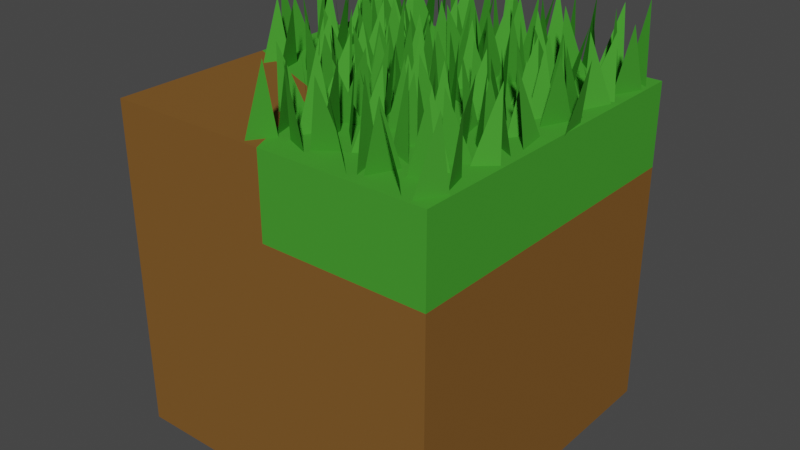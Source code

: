 # Source: Grass_to_Dirt_Corner_Outer.blend  (saved by Blender 2.93.20; exported with 4.5.12 LTS)
import bpy
from mathutils import Matrix  # noqa: F401  (used for matrix-valued properties, if any)

bpy.ops.wm.read_factory_settings(use_empty=True)
scene = bpy.context.scene
scene.name = 'Scene'

# ---- collections
col_collection = bpy.data.collections.new('Collection'); scene.collection.children.link(col_collection)

# ---- materials (node trees are filled in below, after node groups)
mat_grass = bpy.data.materials.new('Grass')
mat_grass.alpha_threshold = 0.0
mat_grass.use_transparent_shadow = False
mat_grass.diffuse_color = (0.06204, 0.3264, 0.0323, 1.0)
mat_grass.roughness = 0.4897
mat_grass.specular_intensity = 0.2692
mat_grass.line_color = (0.0, 0.0, 0.0, 1.0)
mat_dirt = bpy.data.materials.new('Dirt')
mat_dirt.use_transparent_shadow = False
mat_dirt.diffuse_color = (0.2079, 0.09831, 0.02555, 1.0)
mat_dirt.roughness = 1.0
mat_dirt.specular_intensity = 0.0
mat_grass_001 = bpy.data.materials.new('Grass.001')
mat_grass_001.alpha_threshold = 0.0
mat_grass_001.use_transparent_shadow = False
mat_grass_001.diffuse_color = (0.06204, 0.3264, 0.0323, 1.0)
mat_grass_001.roughness = 0.4897
mat_grass_001.specular_intensity = 0.2692
mat_grass_001.line_color = (0.0, 0.0, 0.0, 1.0)

# ---- material node trees

# ---- world
world_world = bpy.data.worlds.new('World'); scene.world = world_world
world_world.use_nodes = True; world_world.node_tree.nodes.clear()
_N = world_world.node_tree.nodes; _L = world_world.node_tree.links
n0 = _N.new('ShaderNodeOutputWorld'); n0.name = 'World Output'; n0.location = (300, 300)
n1 = _N.new('ShaderNodeBackground'); n1.name = 'Background'; n1.location = (10, 300)
n1.inputs[0].default_value = (0.05088, 0.05088, 0.05088, 1.0)
_L.new(n1.outputs[0], n0.inputs[0])
n0.is_active_output = True
world_world.color = (0.05088, 0.05088, 0.05088)
world_world.use_sun_shadow = False
world_world.sun_shadow_jitter_overblur = 0.0

# ---- meshes
me_cube = bpy.data.meshes.new('Cube')
me_cube.from_pydata([(1.0, 1.0, 1.0), (1.0, 1.0, -1.0), (1.0, -1.0, 1.0), (1.0, -1.0, -1.0), (-1.0, 1.0, 1.0), (-1.0, 1.0, -1.0), (-1.0, -1.0, 1.0), (-1.0, -1.0, -1.0), (1.0, 1.0, 0.5), (-1.0, -1.0, 0.5), (1.0, -1.0, 0.5), (-1.0, 1.0, 0.5), (0.0, 1.0, -1.0), (0.0, -1.0, 1.0), (0.0, -1.0, -1.0), (0.0, 1.0, 1.0), (0.0, 1.0, 0.5), (0.0, -1.0, 0.5), (-1.0, 0.0, -1.0), (1.0, 0.0, 1.0), (-1.0, 0.0, 1.0), (1.0, 0.0, -1.0), (1.0, 0.0, 0.5), (-1.0, 0.0, 0.5), (0.0, 0.0, -1.0), (-0.3, -0.3, 1.0)], [], [(25, 20, 6, 13), (17, 13, 6, 9), (23, 20, 4, 11), (24, 21, 3, 14), (22, 19, 2, 10), (16, 15, 0, 8), (12, 16, 8, 1), (21, 22, 10, 3), (18, 23, 11, 5), (14, 17, 9, 7), (3, 10, 17, 14), (5, 11, 16, 12), (11, 4, 15, 16), (18, 24, 14, 7), (10, 2, 13, 17), (19, 25, 13, 2), (0, 15, 25, 19), (5, 12, 24, 18), (7, 9, 23, 18), (1, 8, 22, 21), (8, 0, 19, 22), (12, 1, 21, 24), (9, 6, 20, 23), (15, 4, 20, 25)])
me_cube.polygons.foreach_set('material_index', [1, 1, 0, 1, 0, 0, 1, 1, 1, 1, 1, 1, 0, 1, 0, 0, 0, 1, 1, 1, 0, 1, 1, 0])
_uv = me_cube.uv_layers.new(name='UVMap')
_uv.uv.foreach_set('vector', [0.75, 0.625, 0.875, 0.625, 0.875, 0.75, 0.75, 0.75, 0.5, 0.875, 0.625, 0.875, 0.625, 1.0, 0.5, 1.0, 0.5, 0.125, 0.625, 0.125, 0.625, 0.25, 0.5, 0.25, 0.25, 0.625, 0.375, 0.625, 0.375, 0.75, 0.25, 0.75, 0.5, 0.625, 0.625, 0.625, 0.625, 0.75, 0.5, 0.75, 0.5, 0.375, 0.625, 0.375, 0.625, 0.5, 0.5, 0.5, 0.375, 0.375, 0.5, 0.375, 0.5, 0.5, 0.375, 0.5, 0.375, 0.625, 0.5, 0.625, 0.5, 0.75, 0.375, 0.75, 0.375, 0.125, 0.5, 0.125, 0.5, 0.25, 0.375, 0.25, 0.375, 0.875, 0.5, 0.875, 0.5, 1.0, 0.375, 1.0, 0.375, 0.75, 0.5, 0.75, 0.5, 0.875, 0.375, 0.875, 0.375, 0.25, 0.5, 0.25, 0.5, 0.375, 0.375, 0.375, 0.5, 0.25, 0.625, 0.25, 0.625, 0.375, 0.5, 0.375, 0.125, 0.625, 0.25, 0.625, 0.25, 0.75, 0.125, 0.75, 0.5, 0.75, 0.625, 0.75, 0.625, 0.875, 0.5, 0.875, 0.625, 0.625, 0.75, 0.625, 0.75, 0.75, 0.625, 0.75, 0.625, 0.5, 0.75, 0.5, 0.75, 0.625, 0.625, 0.625, 0.125, 0.5, 0.25, 0.5, 0.25, 0.625, 0.125, 0.625, 0.375, 0.0, 0.5, 0.0, 0.5, 0.125, 0.375, 0.125, 0.375, 0.5, 0.5, 0.5, 0.5, 0.625, 0.375, 0.625, 0.5, 0.5, 0.625, 0.5, 0.625, 0.625, 0.5, 0.625, 0.25, 0.5, 0.375, 0.5, 0.375, 0.625, 0.25, 0.625, 0.5, 0.0, 0.625, 0.0, 0.625, 0.125, 0.5, 0.125, 0.75, 0.5, 0.875, 0.5, 0.875, 0.625, 0.75, 0.625])
me_cube.materials.append(mat_grass)
me_cube.materials.append(mat_dirt)
me_cube.use_remesh_preserve_volume = False
me_cube.use_remesh_preserve_attributes = False
me_cube.use_mirror_vertex_groups = False
me_cube.update()
me_vert = bpy.data.meshes.new('Vert')
me_vert.from_pydata([(-0.2367, 0.3053, -0.08127), (-0.1367, 0.3053, -0.08127), (-0.2088, 0.2461, 0.3654), (-0.2055, 0.4113, -0.08261), (-0.142, 0.3232, -0.08261), (-0.1256, 0.3933, 0.338), (-0.2583, 0.3133, -0.08261), (-0.2333, 0.2029, -0.08261), (-0.281, 0.2858, 0.3458), (-0.2224, 0.4163, -0.08261), (-0.2733, 0.3181, -0.08261), (-0.2769, 0.3759, 0.3734), (-0.1335, 0.2787, -0.08261), (-0.2103, 0.2057, -0.08261), (-0.1612, 0.2248, 0.3477), (-0.1542, 0.1421, -0.08127), (-0.1283, 0.00486, -0.08127), (-0.1892, 0.07851, 0.3654), (-0.07414, 0.1268, -0.08261), (-0.1175, 0.01674, -0.08261), (-0.0656, 0.01248, 0.338), (-0.1544, 0.1738, -0.08261), (-0.223, 0.1109, -0.08261), (-0.179, 0.1978, 0.3458), (-0.07507, 0.1513, -0.08261), (-0.155, 0.1956, -0.08261), (-0.1166, 0.2155, 0.3734), (-0.1456, -0.006364, -0.08261), (-0.2152, 0.08002, -0.08261), (-0.1894, 0.01766, 0.3477), (-0.3057, 0.08705, -0.08127), (-0.3323, 0.224, -0.08127), (-0.2759, 0.1426, 0.3654), (-0.3859, 0.1016, -0.08261), (-0.343, 0.212, -0.08261), (-0.395, 0.2158, 0.338), (-0.3054, 0.0553, -0.08261), (-0.2371, 0.1188, -0.08261), (-0.255, -0.002515, 0.3458), (-0.3848, 0.07706, -0.08261), (-0.3047, 0.0335, -0.08261), (-0.343, 0.01325, 0.3734), (-0.3151, 0.2354, -0.08261), (-0.2451, 0.1497, -0.08261), (-0.2711, 0.2118, 0.3477), (-0.4506, 0.5338, -0.04616), (-0.3506, 0.5338, -0.04616), (-0.4115, 0.4806, 0.4005), (-0.4195, 0.622, -0.0475), (-0.3559, 0.5422, -0.0475), (-0.3396, 0.6123, 0.3731), (-0.4723, 0.5418, -0.0475), (-0.4473, 0.4314, -0.0475), (-0.495, 0.5143, 0.3809), (-0.4364, 0.6271, -0.0475), (-0.4873, 0.5371, -0.0475), (-0.4908, 0.5949, 0.4085), (-0.3475, 0.5072, -0.0475), (-0.4243, 0.4342, -0.0475), (-0.3752, 0.4533, 0.3828), (-0.3682, 0.3706, -0.04616), (-0.3423, 0.2334, -0.04616), (-0.3228, 0.325, 0.4005), (-0.2881, 0.3553, -0.0475), (-0.3315, 0.2452, -0.0475), (-0.2796, 0.241, 0.3731), (-0.3684, 0.4023, -0.0475), (-0.437, 0.3394, -0.0475), (-0.393, 0.4263, 0.3809), (-0.289, 0.3798, -0.0475), (-0.369, 0.4241, -0.0475), (-0.3306, 0.444, 0.4085), (-0.3595, 0.2221, -0.0475), (-0.4291, 0.3085, -0.0475), (-0.4034, 0.2461, 0.3828), (0.1107, 0.301, 0.4005), (0.1668, 0.2334, -0.04616), (0.1409, 0.3706, -0.04616), (0.1339, 0.4533, 0.3828), (0.08483, 0.4342, -0.0475), (0.1616, 0.5072, -0.0475), (-0.5012, 0.2838, -0.0475), (-0.439, 0.3473, -0.0475), (-0.4826, 0.26, 0.3809), (0.01825, 0.5911, 0.4085), (0.02182, 0.5333, -0.0475), (0.07269, 0.6233, -0.0475), (-0.5036, 0.4372, -0.0475), (-0.4336, 0.3515, -0.0475), (-0.4596, 0.4136, 0.3828), (0.02407, 0.226, 0.3809), (0.05801, 0.3473, -0.0475), (-0.01029, 0.2838, -0.0475), (0.1057, 0.2461, 0.3828), (0.07996, 0.3085, -0.0475), (0.1495, 0.2221, -0.0475), (0.1785, 0.486, 0.4085), (0.1401, 0.4241, -0.0475), (0.22, 0.3798, -0.0475), (0.1161, 0.4263, 0.3809), (0.07211, 0.3394, -0.0475), (0.1407, 0.4023, -0.0475), (0.2295, 0.241, 0.3731), (0.1776, 0.2452, -0.0475), (0.221, 0.3553, -0.0475), (-0.08949, 0.5324, -0.02503), (-0.06357, 0.3952, -0.02503), (-0.1196, 0.4788, 0.4217), (-0.009398, 0.5171, -0.02637), (-0.05278, 0.407, -0.02637), (-0.0008557, 0.4028, 0.3943), (-0.08965, 0.5641, -0.02637), (-0.1583, 0.5012, -0.02637), (-0.1143, 0.5881, 0.402), (-0.01033, 0.5416, -0.02637), (-0.09027, 0.5859, -0.02637), (-0.0519, 0.6058, 0.4296), (-0.08082, 0.3839, -0.02637), (-0.1504, 0.4703, -0.02637), (-0.1247, 0.408, 0.404), (-0.241, 0.4773, -0.02503), (-0.2676, 0.6143, -0.02503), (-0.2031, 0.5329, 0.4217), (-0.3211, 0.4919, -0.02637), (-0.2783, 0.6023, -0.02637), (-0.3302, 0.6061, 0.3943), (-0.2407, 0.4456, -0.02637), (-0.1724, 0.5091, -0.02637), (-0.2159, 0.4218, 0.402), (-0.3201, 0.4674, -0.02637), (-0.2399, 0.4238, -0.02637), (-0.2782, 0.4035, 0.4296), (-0.2504, 0.6257, -0.02637), (-0.1804, 0.54, -0.02637), (-0.2064, 0.6021, 0.404), (-0.04837, 0.2199, -0.07207), (0.00128, 0.3432, -0.07207), (-0.01928, 0.2656, 0.3746), (-0.09763, 0.3109, -0.07341), (-0.01227, 0.3456, -0.07341), (-0.04701, 0.4005, 0.3472), (-0.06401, 0.1972, -0.07341), (0.01587, 0.1732, -0.07341), (-0.05845, 0.1555, 0.355), (-0.1091, 0.2926, -0.07341), (-0.07438, 0.1811, -0.07341), (-0.1115, 0.2054, 0.3826), (0.0141, 0.5143, 0.3809), (0.06178, 0.4314, -0.0475), (0.03681, 0.5418, -0.0475), (0.1695, 0.6085, 0.3731), (0.1532, 0.5384, -0.0475), (0.08959, 0.6264, -0.0475), (0.09598, 0.4866, 0.4005), (0.1584, 0.5338, -0.04616), (0.05844, 0.5338, -0.04616), (0.238, 0.2118, 0.3477), (0.264, 0.1497, -0.08261), (0.194, 0.2354, -0.08261), (0.1661, 0.01325, 0.3734), (0.2044, 0.0335, -0.08261), (0.1242, 0.07706, -0.08261), (0.2284, 0.03153, 0.3458), (0.272, 0.1188, -0.08261), (0.2037, 0.0553, -0.08261), (0.05073, 0.02638, -0.07207), (-0.04615, 0.0616, -0.07207), (0.01199, 0.05407, 0.3746), (0.1141, 0.2158, 0.338), (0.166, 0.212, -0.08261), (0.1232, 0.1016, -0.08261), (0.201, 0.1486, 0.3654), (0.1768, 0.224, -0.08127), (0.2034, 0.08705, -0.08127), (0.5082, 0.4028, 0.3943), (0.4563, 0.407, -0.02637), (0.4997, 0.5171, -0.02637), (-0.04457, 0.08846, -0.07341), (0.04256, 0.1322, -0.07341), (-0.008318, 0.131, 0.3569), (0.3197, 0.01766, 0.3477), (0.2939, 0.08002, -0.08261), (0.3635, -0.006364, -0.08261), (0.05614, 0.4403, 0.3828), (0.05002, 0.3782, -0.0475), (-0.01998, 0.4639, -0.0475), (0.3924, 0.2155, 0.3734), (0.3541, 0.1956, -0.08261), (0.434, 0.1513, -0.08261), (0.4216, 0.4708, 0.4217), (0.4455, 0.3952, -0.02503), (0.4196, 0.5324, -0.02503), (0.3301, 0.1978, 0.3458), (0.2861, 0.1109, -0.08261), (0.3547, 0.1738, -0.08261), (0.3808, 0.1406, 0.338), (0.3916, 0.01674, -0.08261), (0.4349, 0.1268, -0.08261), (0.3215, 0.09453, 0.3654), (0.3808, 0.00486, -0.08127), (0.3548, 0.1421, -0.08127), (0.3479, 0.2248, 0.3477), (0.2988, 0.2057, -0.08261), (0.3756, 0.2787, -0.08261), (0.2322, 0.3759, 0.3734), (0.2358, 0.3181, -0.08261), (0.2867, 0.4163, -0.08261), (0.2281, 0.2858, 0.3458), (0.2757, 0.2029, -0.08261), (0.2508, 0.3133, -0.08261), (-0.4817, 0.1825, -0.07732), (-0.4645, 0.04253, -0.07732), (-0.5157, 0.1209, 0.3694), (-0.4028, 0.1571, -0.07866), (-0.453, 0.05299, -0.07866), (-0.4015, 0.04216, 0.342), (0.3835, 0.3933, 0.338), (0.3671, 0.3232, -0.08261), (0.3036, 0.4113, -0.08261), (-0.4022, 0.1816, -0.07866), (-0.4791, 0.2359, -0.07866), (-0.4396, 0.2508, 0.3773), (0.3019, 0.2261, 0.3654), (0.3724, 0.3053, -0.08127), (0.2724, 0.3053, -0.08127), (0.4194, 0.5641, -0.02637), (0.3508, 0.5012, -0.02637), (0.3948, 0.5881, 0.402), (0.4988, 0.5416, -0.02637), (0.4188, 0.5859, -0.02637), (0.454, 0.6278, 0.4296), (0.4283, 0.3839, -0.02637), (0.3587, 0.4703, -0.02637), (0.3844, 0.408, 0.404), (0.2681, 0.4773, -0.02503), (0.2415, 0.6143, -0.02503), (0.2658, 0.5389, 0.4217), (0.1879, 0.4919, -0.02637), (0.2308, 0.6023, -0.02637), (0.1788, 0.6061, 0.3943), (0.2684, 0.4456, -0.02637), (0.3367, 0.5091, -0.02637), (0.2931, 0.4218, 0.402), (0.189, 0.4674, -0.02637), (0.2691, 0.4238, -0.02637), (0.2309, 0.4035, 0.4296), (0.2587, 0.6257, -0.02637), (0.3287, 0.54, -0.02637), (0.3027, 0.6021, 0.404), (0.4607, 0.2199, -0.07207), (0.5004, 0.3432, -0.07207), (0.4384, 0.2816, 0.3746), (0.4115, 0.3109, -0.07341), (0.4968, 0.3456, -0.07341), (0.4621, 0.4005, 0.3472), (0.4277, 0.1972, -0.07341), (0.4975, 0.1732, -0.07341), (0.4332, 0.1555, 0.355), (0.4, 0.2926, -0.07341), (0.4347, 0.1811, -0.07341), (0.3976, 0.2054, 0.3826), (0.428, 0.02445, -0.07207), (0.4719, 0.1521, -0.07207), (0.4839, 0.02269, 0.3746), (0.4901, 0.1445, -0.07341), (0.5027, 0.01442, -0.07341), (0.5394, 0.08346, 0.3569), (0.02743, 0.1825, -0.07732), (0.04462, 0.04253, -0.07732), (0.02557, 0.1209, 0.3694), (0.1062, 0.1571, -0.07866), (0.05612, 0.05299, -0.07866), (0.1076, 0.04216, 0.342), (0.1069, 0.1816, -0.07866), (0.03002, 0.2359, -0.07866), (0.06949, 0.2829, 0.3773), (0.2504, -0.2851, -0.08127), (0.1504, -0.2867, -0.08127), (0.2079, -0.2726, 0.3654), (0.2201, -0.3915, -0.08261), (0.1558, -0.3045, -0.08261), (0.14, -0.3749, 0.338), (0.2721, -0.2928, -0.08261), (0.2463, -0.1828, -0.08261), (0.2946, -0.2649, 0.3458), (0.237, -0.3963, -0.08261), (0.2871, -0.2974, -0.08261), (0.2911, -0.3551, 0.3734), (0.1471, -0.2602, -0.08261), (0.2233, -0.1859, -0.08261), (0.1743, -0.2058, 0.3477), (0.1667, -0.1232, -0.08127), (0.1397, 0.01362, -0.08127), (0.1642, -0.06165, 0.3654), (0.0865, -0.1091, -0.08261), (0.129, 0.001576, -0.08261), (0.07708, 0.005025, 0.338), (0.1671, -0.1549, -0.08261), (0.2352, -0.09095, -0.08261), (0.1919, -0.1785, 0.3458), (0.08763, -0.1336, -0.08261), (0.1679, -0.1767, -0.08261), (0.1297, -0.1972, 0.3734), (0.1569, 0.02512, -0.08261), (0.2271, -0.06017, -0.08261), (0.2009, 0.001786, 0.3477), (0.3178, -0.06579, -0.08127), (0.3454, -0.2023, -0.08127), (0.2804, -0.1173, 0.3654), (0.398, -0.07904, -0.08261), (0.356, -0.1902, -0.08261), (0.408, -0.1931, 0.338), (0.3172, -0.03404, -0.08261), (0.2494, -0.09865, -0.08261), (0.2923, -0.01066, 0.3458), (0.3968, -0.05456, -0.08261), (0.3163, -0.01225, -0.08261), (0.3641, -0.1156, 0.3734), (0.3283, -0.214, -0.08261), (0.2576, -0.1294, -0.08261), (0.2841, -0.1911, 0.3477), (0.4661, -0.5103, -0.04616), (0.3661, -0.5118, -0.04616), (0.4237, -0.4977, 0.4005), (0.4358, -0.6167, -0.0475), (0.3716, -0.5296, -0.0475), (0.3558, -0.6, 0.3731), (0.4878, -0.5179, -0.0475), (0.462, -0.4079, -0.0475), (0.5103, -0.4901, 0.3809), (0.4528, -0.6215, -0.0475), (0.5029, -0.5225, -0.0475), (0.5069, -0.5802, 0.4085), (0.3628, -0.4853, -0.0475), (0.439, -0.411, -0.0475), (0.3901, -0.4309, 0.3828), (0.3824, -0.3483, -0.04616), (0.3555, -0.2115, -0.04616), (0.4282, -0.2988, 0.4005), (0.3022, -0.3343, -0.0475), (0.3448, -0.2236, -0.0475), (0.2928, -0.2201, 0.3731), (0.3828, -0.38, -0.0475), (0.451, -0.3161, -0.0475), (0.4076, -0.4037, 0.3809), (0.3034, -0.3588, -0.0475), (0.3836, -0.4018, -0.0475), (0.3454, -0.4223, 0.4085), (0.3726, -0.2, -0.0475), (0.4429, -0.2853, -0.0475), (0.4167, -0.2233, 0.3828), (0.4988, -0.2877, -0.0475), (0.441, -0.3523, -0.0475), (0.4839, -0.2643, 0.3809), (-0.002181, -0.5882, 0.4085), (-0.006195, -0.5305, -0.0475), (-0.0563, -0.6239, -0.0475), (-0.00424, -0.2157, 0.3809), (-0.04393, -0.3318, -0.0475), (0.02388, -0.2671, -0.0475), (-0.09239, -0.2313, 0.3828), (-0.06618, -0.2933, -0.0475), (-0.1364, -0.208, -0.0475), (-0.1014, -0.4116, 0.3809), (-0.05809, -0.324, -0.0475), (-0.1262, -0.388, -0.0475), (0.105, -0.5144, -0.02503), (0.07802, -0.3777, -0.02503), (0.1395, -0.4629, 0.4217), (0.02479, -0.5004, -0.02637), (0.06731, -0.3897, -0.02637), (0.01536, -0.3863, 0.3943), (0.1054, -0.5462, -0.02637), (0.1735, -0.4822, -0.02637), (0.164, -0.5898, 0.402), (0.02591, -0.5249, -0.02637), (0.1062, -0.568, -0.02637), (0.06798, -0.5885, 0.4296), (0.09518, -0.3662, -0.02637), (0.1654, -0.4515, -0.02637), (0.1392, -0.3895, 0.404), (0.256, -0.4571, -0.02503), (0.2837, -0.5936, -0.02503), (0.2588, -0.5186, 0.4217), (0.3363, -0.4703, -0.02637), (0.2943, -0.5814, -0.02637), (0.3463, -0.5844, 0.3943), (0.2555, -0.4253, -0.02637), (0.1877, -0.4899, -0.02637), (0.2306, -0.4019, 0.402), (0.3351, -0.4458, -0.02637), (0.2546, -0.4035, -0.02637), (0.2927, -0.3827, 0.4296), (0.2666, -0.6053, -0.02637), (0.1959, -0.5206, -0.02637), (0.216, -0.6144, 0.404), (0.06146, -0.2026, -0.07207), (0.01276, -0.3267, -0.07207), (0.09059, -0.2768, 0.3746), (0.1114, -0.2929, -0.07341), (0.02634, -0.3289, -0.07341), (0.06149, -0.3833, 0.3472), (0.07692, -0.1797, -0.07341), (-0.003144, -0.1569, -0.07341), (0.07104, -0.1381, 0.355), (0.1228, -0.2744, -0.07341), (0.08717, -0.1634, -0.07341), (0.1244, -0.1872, 0.3826), (0.001268, -0.498, 0.3809), (-0.04705, -0.4159, -0.0475), (-0.02122, -0.5259, -0.0475), (-0.1546, 0.0006282, 0.3734), (-0.1927, -0.02021, -0.08261), (-0.1123, -0.06252, -0.08261), (-0.2167, -0.01862, 0.3458), (-0.2597, -0.1066, -0.08261), (-0.1918, -0.042, -0.08261), (-0.03914, -0.01069, -0.07207), (0.05801, -0.04439, -0.07207), (-0.0001814, -0.03778, 0.3746), (-0.101, -0.2011, 0.338), (-0.153, -0.1981, -0.08261), (-0.111, -0.087, -0.08261), (-0.2158, -0.1412, 0.3654), (-0.1637, -0.2103, -0.08127), (-0.1913, -0.07375, -0.08127), (0.05664, -0.07128, -0.07341), (-0.03015, -0.1164, -0.07341), (0.02072, -0.1143, 0.3569), (-0.3081, -0.006178, 0.3477), (-0.2819, -0.06813, -0.08261), (-0.3522, 0.01715, -0.08261), (-0.00919, -0.4242, 0.3828), (-0.0357, -0.3625, -0.0475), (0.03496, -0.4471, -0.0475), (-0.432, -0.002938, 0.338), (-0.38, -0.006387, -0.08261), (-0.4225, -0.1171, -0.08261), (-0.3111, -0.07762, 0.3654), (-0.3693, 0.005662, -0.08127), (-0.3423, -0.1311, -0.08127), (0.4944, -0.1584, -0.07732), (0.4761, -0.01878, -0.07732), (0.446, -0.1269, 0.3694), (0.4154, -0.1343, -0.07866), (0.4647, -0.02942, -0.07866), (0.4132, -0.0194, 0.342), (0.415, -0.1588, -0.07866), (0.4922, -0.2119, -0.07866), (0.4529, -0.2275, 0.3773), (-0.01463, -0.1664, -0.07732), (-0.0329, -0.02674, -0.07732), (-0.05826, -0.1269, 0.3694), (-0.09364, -0.1423, -0.07866), (-0.04432, -0.03739, -0.07866), (-0.09585, -0.02736, 0.342), (-0.09406, -0.1668, -0.07866), (-0.01681, -0.2199, -0.07866), (-0.05616, -0.2354, 0.3773)], [], [(0, 2, 1), (3, 5, 4), (6, 8, 7), (9, 11, 10), (12, 14, 13), (15, 17, 16), (18, 20, 19), (21, 23, 22), (24, 26, 25), (27, 29, 28), (30, 32, 31), (33, 35, 34), (36, 38, 37), (39, 41, 40), (42, 44, 43), (45, 47, 46), (48, 50, 49), (51, 53, 52), (54, 56, 55), (57, 59, 58), (60, 62, 61), (63, 65, 64), (66, 68, 67), (69, 71, 70), (72, 74, 73), (77, 75, 76), (80, 78, 79), (81, 83, 82), (86, 84, 85), (87, 89, 88), (92, 90, 91), (95, 93, 94), (98, 96, 97), (101, 99, 100), (104, 102, 103), (105, 107, 106), (108, 110, 109), (111, 113, 112), (114, 116, 115), (117, 119, 118), (120, 122, 121), (123, 125, 124), (126, 128, 127), (129, 131, 130), (132, 134, 133), (135, 137, 136), (138, 140, 139), (141, 143, 142), (144, 146, 145), (149, 147, 148), (152, 150, 151), (155, 153, 154), (158, 156, 157), (161, 159, 160), (164, 162, 163), (165, 167, 166), (170, 168, 169), (173, 171, 172), (176, 174, 175), (177, 179, 178), (182, 180, 181), (185, 183, 184), (188, 186, 187), (191, 189, 190), (194, 192, 193), (197, 195, 196), (200, 198, 199), (203, 201, 202), (206, 204, 205), (209, 207, 208), (210, 212, 211), (213, 215, 214), (218, 216, 217), (219, 221, 220), (224, 222, 223), (225, 227, 226), (228, 230, 229), (231, 233, 232), (234, 236, 235), (237, 239, 238), (240, 242, 241), (243, 245, 244), (246, 248, 247), (249, 251, 250), (252, 254, 253), (255, 257, 256), (258, 260, 259), (261, 263, 262), (264, 266, 265), (267, 269, 268), (270, 272, 271), (273, 275, 274), (276, 278, 277), (279, 281, 280), (282, 284, 283), (285, 287, 286), (288, 290, 289), (291, 293, 292), (294, 296, 295), (297, 299, 298), (300, 302, 301), (303, 305, 304), (306, 308, 307), (309, 311, 310), (312, 314, 313), (315, 317, 316), (318, 320, 319), (321, 323, 322), (324, 326, 325), (327, 329, 328), (330, 332, 331), (333, 335, 334), (336, 338, 337), (339, 341, 340), (342, 344, 343), (345, 347, 346), (348, 350, 349), (351, 353, 352), (356, 354, 355), (359, 357, 358), (362, 360, 361), (365, 363, 364), (366, 368, 367), (369, 371, 370), (372, 374, 373), (375, 377, 376), (378, 380, 379), (381, 383, 382), (384, 386, 385), (387, 389, 388), (390, 392, 391), (393, 395, 394), (396, 398, 397), (399, 401, 400), (402, 404, 403), (405, 407, 406), (410, 408, 409), (413, 411, 412), (416, 414, 415), (417, 419, 418), (422, 420, 421), (425, 423, 424), (426, 428, 427), (431, 429, 430), (434, 432, 433), (437, 435, 436), (440, 438, 439), (441, 443, 442), (444, 446, 445), (447, 449, 448), (450, 452, 451), (453, 455, 454), (456, 458, 457)])
me_vert.materials.append(mat_grass_001)
me_vert.use_remesh_fix_poles = True
me_vert.use_remesh_preserve_attributes = False
me_vert.update()

# ---- objects
ob_cube = bpy.data.objects.new('Cube', me_cube)
ob_grass = bpy.data.objects.new('Grass', me_vert)

# ---- transforms, parenting, visibility, modifiers, constraints
ob_cube.location = (0.0, 0.0, 0.0)
ob_cube.lock_rotations_4d = False
ob_cube.empty_display_type = 'ARROWS'
ob_cube.lineart.crease_threshold = 0.0
ob_grass.location = (0.0, 0.0, 1.0)
ob_grass.scale = (1.969, 1.581, 1.0)

# ---- collection membership
col_collection.objects.link(ob_cube)
col_collection.objects.link(ob_grass)

# ---- scene / render settings (as saved in the file)
scene.frame_start = 1; scene.frame_end = 250; scene.frame_set(1)
scene.render.engine = 'BLENDER_EEVEE_NEXT'
scene.cycles.use_denoising = False
scene.cycles.samples = 128
scene.cycles.sampling_pattern = 'TABULATED_SOBOL'
scene.cycles.use_adaptive_sampling = False
scene.cycles.use_light_tree = False
scene.view_settings.view_transform = 'Filmic'
bpy.context.view_layer.update()

# ---- added for rendering (the .blend has no active camera and no usable light): camera, sun
cam_auto = bpy.data.cameras.new('AutoCamera')
cam_auto.lens = 50.0
cam_auto.sensor_width = 36.0
cam_auto.clip_end = 1000.0
ob_auto_camera = bpy.data.objects.new('AutoCamera', cam_auto)
scene.collection.objects.link(ob_auto_camera)
ob_auto_camera.location = (3.51209, -4.18645, 3.00579)
ob_auto_camera.rotation_euler = (1.09748, -7.21219e-08, 0.694738)
scene.camera = ob_auto_camera
light_auto_sun = bpy.data.lights.new('AutoSun', 'SUN')
light_auto_sun.energy = 3.0
light_auto_sun.angle = 0.0523599
ob_auto_sun = bpy.data.objects.new('AutoSun', light_auto_sun)
scene.collection.objects.link(ob_auto_sun)
ob_auto_sun.rotation_euler = (0.872665, 0.174533, 0.523599)
bpy.context.view_layer.update()
